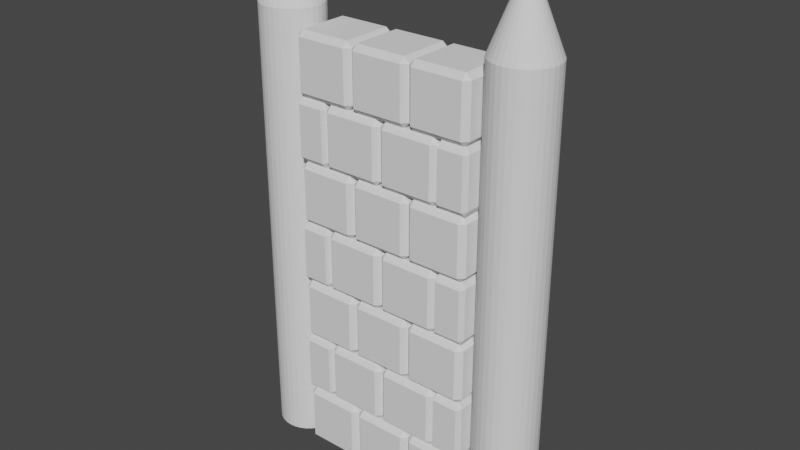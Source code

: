 # Source: StoneWall.blend  (saved by Blender 3.6.11; exported with 4.5.12 LTS)
import bpy
from mathutils import Matrix  # noqa: F401  (used for matrix-valued properties, if any)

bpy.ops.wm.read_factory_settings(use_empty=True)
scene = bpy.context.scene
scene.name = 'Scene'

# ---- collections
col_collection = bpy.data.collections.new('Collection'); scene.collection.children.link(col_collection)

# ---- world
world_world = bpy.data.worlds.new('World'); scene.world = world_world
world_world.use_nodes = True; world_world.node_tree.nodes.clear()
_N = world_world.node_tree.nodes; _L = world_world.node_tree.links
n0 = _N.new('ShaderNodeOutputWorld'); n0.name = 'World Output'; n0.location = (300, 300)
n1 = _N.new('ShaderNodeBackground'); n1.name = 'Background'; n1.location = (10, 300)
n1.inputs[0].default_value = (0.05088, 0.05088, 0.05088, 1.0)
_L.new(n1.outputs[0], n0.inputs[0])
n0.is_active_output = True
world_world.color = (0.05088, 0.05088, 0.05088)
world_world.use_sun_shadow = False
world_world.sun_shadow_jitter_overblur = 0.0

# ---- meshes
me_cylinder_001 = bpy.data.meshes.new('Cylinder.001')
me_cylinder_001.from_pydata([(0.0, 1.0, -1.0), (0.0, 1.0, 13.45), (0.1951, 0.9808, -1.0), (0.1951, 0.9808, 13.45), (0.3827, 0.9239, -1.0), (0.3827, 0.9239, 13.45), (0.5556, 0.8315, -1.0), (0.5556, 0.8315, 13.45), (0.7071, 0.7071, -1.0), (0.7071, 0.7071, 13.45), (0.8315, 0.5556, -1.0), (0.8315, 0.5556, 13.45), (0.9239, 0.3827, -1.0), (0.9239, 0.3827, 13.45), (0.9808, 0.1951, -1.0), (0.9808, 0.1951, 13.45), (1.0, 0.0, -1.0), (1.0, 0.0, 13.45), (0.9808, -0.1951, -1.0), (0.9808, -0.1951, 13.45), (0.9239, -0.3827, -1.0), (0.9239, -0.3827, 13.45), (0.8315, -0.5556, -1.0), (0.8315, -0.5556, 13.45), (0.7071, -0.7071, -1.0), (0.7071, -0.7071, 13.45), (0.5556, -0.8315, -1.0), (0.5556, -0.8315, 13.45), (0.3827, -0.9239, -1.0), (0.3827, -0.9239, 13.45), (0.1951, -0.9808, -1.0), (0.1951, -0.9808, 13.45), (0.0, -1.0, -1.0), (0.0, -1.0, 13.45), (-0.1951, -0.9808, -1.0), (-0.1951, -0.9808, 13.45), (-0.3827, -0.9239, -1.0), (-0.3827, -0.9239, 13.45), (-0.5556, -0.8315, -1.0), (-0.5556, -0.8315, 13.45), (-0.7071, -0.7071, -1.0), (-0.7071, -0.7071, 13.45), (-0.8315, -0.5556, -1.0), (-0.8315, -0.5556, 13.45), (-0.9239, -0.3827, -1.0), (-0.9239, -0.3827, 13.45), (-0.9808, -0.1951, -1.0), (-0.9808, -0.1951, 13.45), (-1.0, 0.0, -1.0), (-1.0, 0.0, 13.45), (-0.9808, 0.1951, -1.0), (-0.9808, 0.1951, 13.45), (-0.9239, 0.3827, -1.0), (-0.9239, 0.3827, 13.45), (-0.8315, 0.5556, -1.0), (-0.8315, 0.5556, 13.45), (-0.7071, 0.7071, -1.0), (-0.7071, 0.7071, 13.45), (-0.5556, 0.8315, -1.0), (-0.5556, 0.8315, 13.45), (-0.3827, 0.9239, -1.0), (-0.3827, 0.9239, 13.45), (-0.1951, 0.9808, -1.0), (-0.1951, 0.9808, 13.45), (0.0001818, 0.0009087, 16.01), (1.063e-06, 0.0009265, 16.01), (0.0003556, 0.000856, 16.01), (0.0005158, 0.0007704, 16.01), (0.0006562, 0.0006552, 16.01), (0.0007714, 0.0005148, 16.01), (0.000857, 0.0003546, 16.01), (0.0009098, 0.0001808, 16.01), (0.0009276, 1.76e-08, 16.01), (0.0009098, -0.0001807, 16.01), (0.000857, -0.0003545, 16.01), (0.0007714, -0.0005147, 16.01), (0.0006562, -0.0006551, 16.01), (0.0005158, -0.0007704, 16.01), (0.0003556, -0.000856, 16.01), (0.0001818, -0.0009087, 16.01), (1.063e-06, -0.0009265, 16.01), (-0.0001797, -0.0009087, 16.01), (-0.0003535, -0.000856, 16.01), (-0.0005137, -0.0007704, 16.01), (-0.0006541, -0.0006551, 16.01), (-0.0007693, -0.0005147, 16.01), (-0.0008549, -0.0003545, 16.01), (-0.0009076, -0.0001807, 16.01), (-0.0009255, 1.76e-08, 16.01), (-0.0009076, 0.0001808, 16.01), (-0.0008549, 0.0003546, 16.01), (-0.0007693, 0.0005148, 16.01), (-0.0006541, 0.0006552, 16.01), (-0.0005137, 0.0007704, 16.01), (-0.0003535, 0.000856, 16.01), (-0.0001797, 0.0009087, 16.01)], [], [(0, 1, 3, 2), (2, 3, 5, 4), (4, 5, 7, 6), (6, 7, 9, 8), (8, 9, 11, 10), (10, 11, 13, 12), (12, 13, 15, 14), (14, 15, 17, 16), (16, 17, 19, 18), (18, 19, 21, 20), (20, 21, 23, 22), (22, 23, 25, 24), (24, 25, 27, 26), (26, 27, 29, 28), (28, 29, 31, 30), (30, 31, 33, 32), (32, 33, 35, 34), (34, 35, 37, 36), (36, 37, 39, 38), (38, 39, 41, 40), (40, 41, 43, 42), (42, 43, 45, 44), (44, 45, 47, 46), (46, 47, 49, 48), (48, 49, 51, 50), (50, 51, 53, 52), (52, 53, 55, 54), (54, 55, 57, 56), (56, 57, 59, 58), (58, 59, 61, 60), (5, 3, 64, 66), (60, 61, 63, 62), (62, 63, 1, 0), (0, 2, 4, 6, 8, 10, 12, 14, 16, 18, 20, 22, 24, 26, 28, 30, 32, 34, 36, 38, 40, 42, 44, 46, 48, 50, 52, 54, 56, 58, 60, 62), (64, 65, 95, 94, 93, 92, 91, 90, 89, 88, 87, 86, 85, 84, 83, 82, 81, 80, 79, 78, 77, 76, 75, 74, 73, 72, 71, 70, 69, 68, 67, 66), (23, 21, 74, 75), (41, 39, 83, 84), (59, 57, 92, 93), (15, 13, 70, 71), (33, 31, 79, 80), (51, 49, 88, 89), (7, 5, 66, 67), (25, 23, 75, 76), (43, 41, 84, 85), (61, 59, 93, 94), (17, 15, 71, 72), (35, 33, 80, 81), (53, 51, 89, 90), (9, 7, 67, 68), (27, 25, 76, 77), (45, 43, 85, 86), (63, 61, 94, 95), (19, 17, 72, 73), (37, 35, 81, 82), (55, 53, 90, 91), (11, 9, 68, 69), (29, 27, 77, 78), (3, 1, 65, 64), (47, 45, 86, 87), (1, 63, 95, 65), (21, 19, 73, 74), (39, 37, 82, 83), (57, 55, 91, 92), (13, 11, 69, 70), (31, 29, 78, 79), (49, 47, 87, 88)])
_uv = me_cylinder_001.uv_layers.new(name='UVMap')
_uv.uv.foreach_set('vector', [1.0, 0.5, 1.0, 1.0, 0.9688, 1.0, 0.9688, 0.5, 0.9688, 0.5, 0.9688, 1.0, 0.9375, 1.0, 0.9375, 0.5, 0.9375, 0.5, 0.9375, 1.0, 0.9062, 1.0, 0.9062, 0.5, 0.9062, 0.5, 0.9062, 1.0, 0.875, 1.0, 0.875, 0.5, 0.875, 0.5, 0.875, 1.0, 0.8438, 1.0, 0.8438, 0.5, 0.8438, 0.5, 0.8438, 1.0, 0.8125, 1.0, 0.8125, 0.5, 0.8125, 0.5, 0.8125, 1.0, 0.7812, 1.0, 0.7812, 0.5, 0.7812, 0.5, 0.7812, 1.0, 0.75, 1.0, 0.75, 0.5, 0.75, 0.5, 0.75, 1.0, 0.7188, 1.0, 0.7188, 0.5, 0.7188, 0.5, 0.7188, 1.0, 0.6875, 1.0, 0.6875, 0.5, 0.6875, 0.5, 0.6875, 1.0, 0.6562, 1.0, 0.6562, 0.5, 0.6562, 0.5, 0.6562, 1.0, 0.625, 1.0, 0.625, 0.5, 0.625, 0.5, 0.625, 1.0, 0.5938, 1.0, 0.5938, 0.5, 0.5938, 0.5, 0.5938, 1.0, 0.5625, 1.0, 0.5625, 0.5, 0.5625, 0.5, 0.5625, 1.0, 0.5312, 1.0, 0.5312, 0.5, 0.5312, 0.5, 0.5312, 1.0, 0.5, 1.0, 0.5, 0.5, 0.5, 0.5, 0.5, 1.0, 0.4688, 1.0, 0.4688, 0.5, 0.4688, 0.5, 0.4688, 1.0, 0.4375, 1.0, 0.4375, 0.5, 0.4375, 0.5, 0.4375, 1.0, 0.4062, 1.0, 0.4062, 0.5, 0.4062, 0.5, 0.4062, 1.0, 0.375, 1.0, 0.375, 0.5, 0.375, 0.5, 0.375, 1.0, 0.3438, 1.0, 0.3438, 0.5, 0.3438, 0.5, 0.3438, 1.0, 0.3125, 1.0, 0.3125, 0.5, 0.3125, 0.5, 0.3125, 1.0, 0.2812, 1.0, 0.2812, 0.5, 0.2812, 0.5, 0.2812, 1.0, 0.25, 1.0, 0.25, 0.5, 0.25, 0.5, 0.25, 1.0, 0.2188, 1.0, 0.2188, 0.5, 0.2188, 0.5, 0.2188, 1.0, 0.1875, 1.0, 0.1875, 0.5, 0.1875, 0.5, 0.1875, 1.0, 0.1562, 1.0, 0.1562, 0.5, 0.1562, 0.5, 0.1562, 1.0, 0.125, 1.0, 0.125, 0.5, 0.125, 0.5, 0.125, 1.0, 0.09375, 1.0, 0.09375, 0.5, 0.09375, 0.5, 0.09375, 1.0, 0.0625, 1.0, 0.0625, 0.5, 0.9375, 1.0, 0.9688, 1.0, 0.9688, 1.0, 0.9375, 1.0, 0.0625, 0.5, 0.0625, 1.0, 0.03125, 1.0, 0.03125, 0.5, 0.03125, 0.5, 0.03125, 1.0, 0.0, 1.0, 0.0, 0.5, 0.75, 0.49, 0.7968, 0.4854, 0.8418, 0.4717, 0.8833, 0.4496, 0.9197, 0.4197, 0.9496, 0.3833, 0.9717, 0.3418, 0.9854, 0.2968, 0.99, 0.25, 0.9854, 0.2032, 0.9717, 0.1582, 0.9496, 0.1167, 0.9197, 0.08029, 0.8833, 0.05045, 0.8418, 0.02827, 0.7968, 0.01461, 0.75, 0.01, 0.7032, 0.01461, 0.6582, 0.02827, 0.6167, 0.05045, 0.5803, 0.08029, 0.5504, 0.1167, 0.5283, 0.1582, 0.5146, 0.2032, 0.51, 0.25, 0.5146, 0.2968, 0.5283, 0.3418, 0.5504, 0.3833, 0.5803, 0.4197, 0.6167, 0.4496, 0.6582, 0.4717, 0.7032, 0.4854, 0.2968, 0.4854, 0.25, 0.49, 0.2032, 0.4854, 0.1582, 0.4717, 0.1167, 0.4496, 0.08029, 0.4197, 0.05045, 0.3833, 0.02827, 0.3418, 0.01461, 0.2968, 0.01, 0.25, 0.01461, 0.2032, 0.02827, 0.1582, 0.05045, 0.1167, 0.08029, 0.08029, 0.1167, 0.05045, 0.1582, 0.02827, 0.2032, 0.01461, 0.25, 0.01, 0.2968, 0.01461, 0.3418, 0.02827, 0.3833, 0.05045, 0.4197, 0.08029, 0.4496, 0.1167, 0.4717, 0.1582, 0.4854, 0.2032, 0.49, 0.25, 0.4854, 0.2968, 0.4717, 0.3418, 0.4496, 0.3833, 0.4197, 0.4197, 0.3833, 0.4496, 0.3418, 0.4717, 0.6562, 1.0, 0.6875, 1.0, 0.6875, 1.0, 0.6562, 1.0, 0.375, 1.0, 0.4062, 1.0, 0.4062, 1.0, 0.375, 1.0, 0.09375, 1.0, 0.125, 1.0, 0.125, 1.0, 0.09375, 1.0, 0.7812, 1.0, 0.8125, 1.0, 0.8125, 1.0, 0.7812, 1.0, 0.5, 1.0, 0.5312, 1.0, 0.5312, 1.0, 0.5, 1.0, 0.2188, 1.0, 0.25, 1.0, 0.25, 1.0, 0.2188, 1.0, 0.9062, 1.0, 0.9375, 1.0, 0.9375, 1.0, 0.9062, 1.0, 0.625, 1.0, 0.6562, 1.0, 0.6562, 1.0, 0.625, 1.0, 0.3438, 1.0, 0.375, 1.0, 0.375, 1.0, 0.3438, 1.0, 0.0625, 1.0, 0.09375, 1.0, 0.09375, 1.0, 0.0625, 1.0, 0.75, 1.0, 0.7812, 1.0, 0.7812, 1.0, 0.75, 1.0, 0.4688, 1.0, 0.5, 1.0, 0.5, 1.0, 0.4688, 1.0, 0.1875, 1.0, 0.2188, 1.0, 0.2188, 1.0, 0.1875, 1.0, 0.875, 1.0, 0.9062, 1.0, 0.9062, 1.0, 0.875, 1.0, 0.5938, 1.0, 0.625, 1.0, 0.625, 1.0, 0.5938, 1.0, 0.3125, 1.0, 0.3438, 1.0, 0.3438, 1.0, 0.3125, 1.0, 0.03125, 1.0, 0.0625, 1.0, 0.0625, 1.0, 0.03125, 1.0, 0.7188, 1.0, 0.75, 1.0, 0.75, 1.0, 0.7188, 1.0, 0.4375, 1.0, 0.4688, 1.0, 0.4688, 1.0, 0.4375, 1.0, 0.1562, 1.0, 0.1875, 1.0, 0.1875, 1.0, 0.1562, 1.0, 0.8438, 1.0, 0.875, 1.0, 0.875, 1.0, 0.8438, 1.0, 0.5625, 1.0, 0.5938, 1.0, 0.5938, 1.0, 0.5625, 1.0, 0.9688, 1.0, 1.0, 1.0, 1.0, 1.0, 0.9688, 1.0, 0.2812, 1.0, 0.3125, 1.0, 0.3125, 1.0, 0.2812, 1.0, 0.0, 1.0, 0.03125, 1.0, 0.03125, 1.0, 0.0, 1.0, 0.6875, 1.0, 0.7188, 1.0, 0.7188, 1.0, 0.6875, 1.0, 0.4062, 1.0, 0.4375, 1.0, 0.4375, 1.0, 0.4062, 1.0, 0.125, 1.0, 0.1562, 1.0, 0.1562, 1.0, 0.125, 1.0, 0.8125, 1.0, 0.8438, 1.0, 0.8438, 1.0, 0.8125, 1.0, 0.5312, 1.0, 0.5625, 1.0, 0.5625, 1.0, 0.5312, 1.0, 0.25, 1.0, 0.2812, 1.0, 0.2812, 1.0, 0.25, 1.0])
me_cylinder_001.update()
me_cylinder = bpy.data.meshes.new('Cylinder')
me_cylinder.from_pydata([(0.0, 1.0, -1.0), (0.0, 1.0, 13.45), (0.1951, 0.9808, -1.0), (0.1951, 0.9808, 13.45), (0.3827, 0.9239, -1.0), (0.3827, 0.9239, 13.45), (0.5556, 0.8315, -1.0), (0.5556, 0.8315, 13.45), (0.7071, 0.7071, -1.0), (0.7071, 0.7071, 13.45), (0.8315, 0.5556, -1.0), (0.8315, 0.5556, 13.45), (0.9239, 0.3827, -1.0), (0.9239, 0.3827, 13.45), (0.9808, 0.1951, -1.0), (0.9808, 0.1951, 13.45), (1.0, 0.0, -1.0), (1.0, 0.0, 13.45), (0.9808, -0.1951, -1.0), (0.9808, -0.1951, 13.45), (0.9239, -0.3827, -1.0), (0.9239, -0.3827, 13.45), (0.8315, -0.5556, -1.0), (0.8315, -0.5556, 13.45), (0.7071, -0.7071, -1.0), (0.7071, -0.7071, 13.45), (0.5556, -0.8315, -1.0), (0.5556, -0.8315, 13.45), (0.3827, -0.9239, -1.0), (0.3827, -0.9239, 13.45), (0.1951, -0.9808, -1.0), (0.1951, -0.9808, 13.45), (0.0, -1.0, -1.0), (0.0, -1.0, 13.45), (-0.1951, -0.9808, -1.0), (-0.1951, -0.9808, 13.45), (-0.3827, -0.9239, -1.0), (-0.3827, -0.9239, 13.45), (-0.5556, -0.8315, -1.0), (-0.5556, -0.8315, 13.45), (-0.7071, -0.7071, -1.0), (-0.7071, -0.7071, 13.45), (-0.8315, -0.5556, -1.0), (-0.8315, -0.5556, 13.45), (-0.9239, -0.3827, -1.0), (-0.9239, -0.3827, 13.45), (-0.9808, -0.1951, -1.0), (-0.9808, -0.1951, 13.45), (-1.0, 0.0, -1.0), (-1.0, 0.0, 13.45), (-0.9808, 0.1951, -1.0), (-0.9808, 0.1951, 13.45), (-0.9239, 0.3827, -1.0), (-0.9239, 0.3827, 13.45), (-0.8315, 0.5556, -1.0), (-0.8315, 0.5556, 13.45), (-0.7071, 0.7071, -1.0), (-0.7071, 0.7071, 13.45), (-0.5556, 0.8315, -1.0), (-0.5556, 0.8315, 13.45), (-0.3827, 0.9239, -1.0), (-0.3827, 0.9239, 13.45), (-0.1951, 0.9808, -1.0), (-0.1951, 0.9808, 13.45), (0.0001818, 0.0009087, 16.01), (1.063e-06, 0.0009265, 16.01), (0.0003556, 0.000856, 16.01), (0.0005158, 0.0007704, 16.01), (0.0006562, 0.0006552, 16.01), (0.0007714, 0.0005148, 16.01), (0.000857, 0.0003546, 16.01), (0.0009098, 0.0001808, 16.01), (0.0009276, 1.76e-08, 16.01), (0.0009098, -0.0001807, 16.01), (0.000857, -0.0003545, 16.01), (0.0007714, -0.0005147, 16.01), (0.0006562, -0.0006551, 16.01), (0.0005158, -0.0007704, 16.01), (0.0003556, -0.000856, 16.01), (0.0001818, -0.0009087, 16.01), (1.063e-06, -0.0009265, 16.01), (-0.0001797, -0.0009087, 16.01), (-0.0003535, -0.000856, 16.01), (-0.0005137, -0.0007704, 16.01), (-0.0006541, -0.0006551, 16.01), (-0.0007693, -0.0005147, 16.01), (-0.0008549, -0.0003545, 16.01), (-0.0009076, -0.0001807, 16.01), (-0.0009255, 1.76e-08, 16.01), (-0.0009076, 0.0001808, 16.01), (-0.0008549, 0.0003546, 16.01), (-0.0007693, 0.0005148, 16.01), (-0.0006541, 0.0006552, 16.01), (-0.0005137, 0.0007704, 16.01), (-0.0003535, 0.000856, 16.01), (-0.0001797, 0.0009087, 16.01)], [], [(0, 1, 3, 2), (2, 3, 5, 4), (4, 5, 7, 6), (6, 7, 9, 8), (8, 9, 11, 10), (10, 11, 13, 12), (12, 13, 15, 14), (14, 15, 17, 16), (16, 17, 19, 18), (18, 19, 21, 20), (20, 21, 23, 22), (22, 23, 25, 24), (24, 25, 27, 26), (26, 27, 29, 28), (28, 29, 31, 30), (30, 31, 33, 32), (32, 33, 35, 34), (34, 35, 37, 36), (36, 37, 39, 38), (38, 39, 41, 40), (40, 41, 43, 42), (42, 43, 45, 44), (44, 45, 47, 46), (46, 47, 49, 48), (48, 49, 51, 50), (50, 51, 53, 52), (52, 53, 55, 54), (54, 55, 57, 56), (56, 57, 59, 58), (58, 59, 61, 60), (5, 3, 64, 66), (60, 61, 63, 62), (62, 63, 1, 0), (0, 2, 4, 6, 8, 10, 12, 14, 16, 18, 20, 22, 24, 26, 28, 30, 32, 34, 36, 38, 40, 42, 44, 46, 48, 50, 52, 54, 56, 58, 60, 62), (64, 65, 95, 94, 93, 92, 91, 90, 89, 88, 87, 86, 85, 84, 83, 82, 81, 80, 79, 78, 77, 76, 75, 74, 73, 72, 71, 70, 69, 68, 67, 66), (23, 21, 74, 75), (41, 39, 83, 84), (59, 57, 92, 93), (15, 13, 70, 71), (33, 31, 79, 80), (51, 49, 88, 89), (7, 5, 66, 67), (25, 23, 75, 76), (43, 41, 84, 85), (61, 59, 93, 94), (17, 15, 71, 72), (35, 33, 80, 81), (53, 51, 89, 90), (9, 7, 67, 68), (27, 25, 76, 77), (45, 43, 85, 86), (63, 61, 94, 95), (19, 17, 72, 73), (37, 35, 81, 82), (55, 53, 90, 91), (11, 9, 68, 69), (29, 27, 77, 78), (3, 1, 65, 64), (47, 45, 86, 87), (1, 63, 95, 65), (21, 19, 73, 74), (39, 37, 82, 83), (57, 55, 91, 92), (13, 11, 69, 70), (31, 29, 78, 79), (49, 47, 87, 88)])
_uv = me_cylinder.uv_layers.new(name='UVMap')
_uv.uv.foreach_set('vector', [1.0, 0.5, 1.0, 1.0, 0.9688, 1.0, 0.9688, 0.5, 0.9688, 0.5, 0.9688, 1.0, 0.9375, 1.0, 0.9375, 0.5, 0.9375, 0.5, 0.9375, 1.0, 0.9062, 1.0, 0.9062, 0.5, 0.9062, 0.5, 0.9062, 1.0, 0.875, 1.0, 0.875, 0.5, 0.875, 0.5, 0.875, 1.0, 0.8438, 1.0, 0.8438, 0.5, 0.8438, 0.5, 0.8438, 1.0, 0.8125, 1.0, 0.8125, 0.5, 0.8125, 0.5, 0.8125, 1.0, 0.7812, 1.0, 0.7812, 0.5, 0.7812, 0.5, 0.7812, 1.0, 0.75, 1.0, 0.75, 0.5, 0.75, 0.5, 0.75, 1.0, 0.7188, 1.0, 0.7188, 0.5, 0.7188, 0.5, 0.7188, 1.0, 0.6875, 1.0, 0.6875, 0.5, 0.6875, 0.5, 0.6875, 1.0, 0.6562, 1.0, 0.6562, 0.5, 0.6562, 0.5, 0.6562, 1.0, 0.625, 1.0, 0.625, 0.5, 0.625, 0.5, 0.625, 1.0, 0.5938, 1.0, 0.5938, 0.5, 0.5938, 0.5, 0.5938, 1.0, 0.5625, 1.0, 0.5625, 0.5, 0.5625, 0.5, 0.5625, 1.0, 0.5312, 1.0, 0.5312, 0.5, 0.5312, 0.5, 0.5312, 1.0, 0.5, 1.0, 0.5, 0.5, 0.5, 0.5, 0.5, 1.0, 0.4688, 1.0, 0.4688, 0.5, 0.4688, 0.5, 0.4688, 1.0, 0.4375, 1.0, 0.4375, 0.5, 0.4375, 0.5, 0.4375, 1.0, 0.4062, 1.0, 0.4062, 0.5, 0.4062, 0.5, 0.4062, 1.0, 0.375, 1.0, 0.375, 0.5, 0.375, 0.5, 0.375, 1.0, 0.3438, 1.0, 0.3438, 0.5, 0.3438, 0.5, 0.3438, 1.0, 0.3125, 1.0, 0.3125, 0.5, 0.3125, 0.5, 0.3125, 1.0, 0.2812, 1.0, 0.2812, 0.5, 0.2812, 0.5, 0.2812, 1.0, 0.25, 1.0, 0.25, 0.5, 0.25, 0.5, 0.25, 1.0, 0.2188, 1.0, 0.2188, 0.5, 0.2188, 0.5, 0.2188, 1.0, 0.1875, 1.0, 0.1875, 0.5, 0.1875, 0.5, 0.1875, 1.0, 0.1562, 1.0, 0.1562, 0.5, 0.1562, 0.5, 0.1562, 1.0, 0.125, 1.0, 0.125, 0.5, 0.125, 0.5, 0.125, 1.0, 0.09375, 1.0, 0.09375, 0.5, 0.09375, 0.5, 0.09375, 1.0, 0.0625, 1.0, 0.0625, 0.5, 0.9375, 1.0, 0.9688, 1.0, 0.9688, 1.0, 0.9375, 1.0, 0.0625, 0.5, 0.0625, 1.0, 0.03125, 1.0, 0.03125, 0.5, 0.03125, 0.5, 0.03125, 1.0, 0.0, 1.0, 0.0, 0.5, 0.75, 0.49, 0.7968, 0.4854, 0.8418, 0.4717, 0.8833, 0.4496, 0.9197, 0.4197, 0.9496, 0.3833, 0.9717, 0.3418, 0.9854, 0.2968, 0.99, 0.25, 0.9854, 0.2032, 0.9717, 0.1582, 0.9496, 0.1167, 0.9197, 0.08029, 0.8833, 0.05045, 0.8418, 0.02827, 0.7968, 0.01461, 0.75, 0.01, 0.7032, 0.01461, 0.6582, 0.02827, 0.6167, 0.05045, 0.5803, 0.08029, 0.5504, 0.1167, 0.5283, 0.1582, 0.5146, 0.2032, 0.51, 0.25, 0.5146, 0.2968, 0.5283, 0.3418, 0.5504, 0.3833, 0.5803, 0.4197, 0.6167, 0.4496, 0.6582, 0.4717, 0.7032, 0.4854, 0.2968, 0.4854, 0.25, 0.49, 0.2032, 0.4854, 0.1582, 0.4717, 0.1167, 0.4496, 0.08029, 0.4197, 0.05045, 0.3833, 0.02827, 0.3418, 0.01461, 0.2968, 0.01, 0.25, 0.01461, 0.2032, 0.02827, 0.1582, 0.05045, 0.1167, 0.08029, 0.08029, 0.1167, 0.05045, 0.1582, 0.02827, 0.2032, 0.01461, 0.25, 0.01, 0.2968, 0.01461, 0.3418, 0.02827, 0.3833, 0.05045, 0.4197, 0.08029, 0.4496, 0.1167, 0.4717, 0.1582, 0.4854, 0.2032, 0.49, 0.25, 0.4854, 0.2968, 0.4717, 0.3418, 0.4496, 0.3833, 0.4197, 0.4197, 0.3833, 0.4496, 0.3418, 0.4717, 0.6562, 1.0, 0.6875, 1.0, 0.6875, 1.0, 0.6562, 1.0, 0.375, 1.0, 0.4062, 1.0, 0.4062, 1.0, 0.375, 1.0, 0.09375, 1.0, 0.125, 1.0, 0.125, 1.0, 0.09375, 1.0, 0.7812, 1.0, 0.8125, 1.0, 0.8125, 1.0, 0.7812, 1.0, 0.5, 1.0, 0.5312, 1.0, 0.5312, 1.0, 0.5, 1.0, 0.2188, 1.0, 0.25, 1.0, 0.25, 1.0, 0.2188, 1.0, 0.9062, 1.0, 0.9375, 1.0, 0.9375, 1.0, 0.9062, 1.0, 0.625, 1.0, 0.6562, 1.0, 0.6562, 1.0, 0.625, 1.0, 0.3438, 1.0, 0.375, 1.0, 0.375, 1.0, 0.3438, 1.0, 0.0625, 1.0, 0.09375, 1.0, 0.09375, 1.0, 0.0625, 1.0, 0.75, 1.0, 0.7812, 1.0, 0.7812, 1.0, 0.75, 1.0, 0.4688, 1.0, 0.5, 1.0, 0.5, 1.0, 0.4688, 1.0, 0.1875, 1.0, 0.2188, 1.0, 0.2188, 1.0, 0.1875, 1.0, 0.875, 1.0, 0.9062, 1.0, 0.9062, 1.0, 0.875, 1.0, 0.5938, 1.0, 0.625, 1.0, 0.625, 1.0, 0.5938, 1.0, 0.3125, 1.0, 0.3438, 1.0, 0.3438, 1.0, 0.3125, 1.0, 0.03125, 1.0, 0.0625, 1.0, 0.0625, 1.0, 0.03125, 1.0, 0.7188, 1.0, 0.75, 1.0, 0.75, 1.0, 0.7188, 1.0, 0.4375, 1.0, 0.4688, 1.0, 0.4688, 1.0, 0.4375, 1.0, 0.1562, 1.0, 0.1875, 1.0, 0.1875, 1.0, 0.1562, 1.0, 0.8438, 1.0, 0.875, 1.0, 0.875, 1.0, 0.8438, 1.0, 0.5625, 1.0, 0.5938, 1.0, 0.5938, 1.0, 0.5625, 1.0, 0.9688, 1.0, 1.0, 1.0, 1.0, 1.0, 0.9688, 1.0, 0.2812, 1.0, 0.3125, 1.0, 0.3125, 1.0, 0.2812, 1.0, 0.0, 1.0, 0.03125, 1.0, 0.03125, 1.0, 0.0, 1.0, 0.6875, 1.0, 0.7188, 1.0, 0.7188, 1.0, 0.6875, 1.0, 0.4062, 1.0, 0.4375, 1.0, 0.4375, 1.0, 0.4062, 1.0, 0.125, 1.0, 0.1562, 1.0, 0.1562, 1.0, 0.125, 1.0, 0.8125, 1.0, 0.8438, 1.0, 0.8438, 1.0, 0.8125, 1.0, 0.5312, 1.0, 0.5625, 1.0, 0.5625, 1.0, 0.5312, 1.0, 0.25, 1.0, 0.2812, 1.0, 0.2812, 1.0, 0.25, 1.0])
me_cylinder.update()
me_cube_001 = bpy.data.meshes.new('Cube.001')
me_cube_001.from_pydata([(-1.0, -1.0, -1.0), (-1.0, -1.0, 1.0), (-1.0, 1.0, -1.0), (-1.0, 1.0, 1.0), (1.0, -1.0, -1.0), (1.0, -1.0, 1.0), (1.0, 1.0, -1.0), (1.0, 1.0, 1.0)], [], [(0, 1, 3, 2), (2, 3, 7, 6), (6, 7, 5, 4), (4, 5, 1, 0), (2, 6, 4, 0), (7, 3, 1, 5)])
_uv = me_cube_001.uv_layers.new(name='UVMap')
_uv.uv.foreach_set('vector', [0.375, 0.0, 0.625, 0.0, 0.625, 0.25, 0.375, 0.25, 0.375, 0.25, 0.625, 0.25, 0.625, 0.5, 0.375, 0.5, 0.375, 0.5, 0.625, 0.5, 0.625, 0.75, 0.375, 0.75, 0.375, 0.75, 0.625, 0.75, 0.625, 1.0, 0.375, 1.0, 0.125, 0.5, 0.375, 0.5, 0.375, 0.75, 0.125, 0.75, 0.625, 0.5, 0.875, 0.5, 0.875, 0.75, 0.625, 0.75])
me_cube_001.update()
me_cube_002 = bpy.data.meshes.new('Cube.002')
me_cube_002.from_pydata([(-1.0, -1.0, -1.0), (-1.0, -1.0, 1.0), (-1.0, 1.0, -1.0), (-1.0, 1.0, 1.0), (1.0, -1.0, -1.0), (1.0, -1.0, 1.0), (1.0, 1.0, -1.0), (1.0, 1.0, 1.0)], [], [(0, 1, 3, 2), (2, 3, 7, 6), (6, 7, 5, 4), (4, 5, 1, 0), (2, 6, 4, 0), (7, 3, 1, 5)])
_uv = me_cube_002.uv_layers.new(name='UVMap')
_uv.uv.foreach_set('vector', [0.375, 0.0, 0.625, 0.0, 0.625, 0.25, 0.375, 0.25, 0.375, 0.25, 0.625, 0.25, 0.625, 0.5, 0.375, 0.5, 0.375, 0.5, 0.625, 0.5, 0.625, 0.75, 0.375, 0.75, 0.375, 0.75, 0.625, 0.75, 0.625, 1.0, 0.375, 1.0, 0.125, 0.5, 0.375, 0.5, 0.375, 0.75, 0.125, 0.75, 0.625, 0.5, 0.875, 0.5, 0.875, 0.75, 0.625, 0.75])
me_cube_002.update()
me_cube_003 = bpy.data.meshes.new('Cube.003')
me_cube_003.from_pydata([(-1.0, -1.0, -1.0), (-1.0, -1.0, 1.0), (-1.0, 1.0, -1.0), (-1.0, 1.0, 1.0), (1.0, -1.0, -1.0), (1.0, -1.0, 1.0), (1.0, 1.0, -1.0), (1.0, 1.0, 1.0)], [], [(0, 1, 3, 2), (2, 3, 7, 6), (6, 7, 5, 4), (4, 5, 1, 0), (2, 6, 4, 0), (7, 3, 1, 5)])
_uv = me_cube_003.uv_layers.new(name='UVMap')
_uv.uv.foreach_set('vector', [0.375, 0.0, 0.625, 0.0, 0.625, 0.25, 0.375, 0.25, 0.375, 0.25, 0.625, 0.25, 0.625, 0.5, 0.375, 0.5, 0.375, 0.5, 0.625, 0.5, 0.625, 0.75, 0.375, 0.75, 0.375, 0.75, 0.625, 0.75, 0.625, 1.0, 0.375, 1.0, 0.125, 0.5, 0.375, 0.5, 0.375, 0.75, 0.125, 0.75, 0.625, 0.5, 0.875, 0.5, 0.875, 0.75, 0.625, 0.75])
me_cube_003.update()
me_cube_004 = bpy.data.meshes.new('Cube.004')
me_cube_004.from_pydata([(-1.0, -1.0, -1.0), (-1.0, -1.0, 1.0), (-1.0, 1.0, -1.0), (-1.0, 1.0, 1.0), (1.0, -1.0, -1.0), (1.0, -1.0, 1.0), (1.0, 1.0, -1.0), (1.0, 1.0, 1.0)], [], [(0, 1, 3, 2), (2, 3, 7, 6), (6, 7, 5, 4), (4, 5, 1, 0), (2, 6, 4, 0), (7, 3, 1, 5)])
_uv = me_cube_004.uv_layers.new(name='UVMap')
_uv.uv.foreach_set('vector', [0.375, 0.0, 0.625, 0.0, 0.625, 0.25, 0.375, 0.25, 0.375, 0.25, 0.625, 0.25, 0.625, 0.5, 0.375, 0.5, 0.375, 0.5, 0.625, 0.5, 0.625, 0.75, 0.375, 0.75, 0.375, 0.75, 0.625, 0.75, 0.625, 1.0, 0.375, 1.0, 0.125, 0.5, 0.375, 0.5, 0.375, 0.75, 0.125, 0.75, 0.625, 0.5, 0.875, 0.5, 0.875, 0.75, 0.625, 0.75])
me_cube_004.update()
me_cube_005 = bpy.data.meshes.new('Cube.005')
me_cube_005.from_pydata([(-1.0, -1.0, -1.0), (-1.0, -1.0, 1.0), (-1.0, 1.0, -1.0), (-1.0, 1.0, 1.0), (1.0, -1.0, -1.0), (1.0, -1.0, 1.0), (1.0, 1.0, -1.0), (1.0, 1.0, 1.0)], [], [(0, 1, 3, 2), (2, 3, 7, 6), (6, 7, 5, 4), (4, 5, 1, 0), (2, 6, 4, 0), (7, 3, 1, 5)])
_uv = me_cube_005.uv_layers.new(name='UVMap')
_uv.uv.foreach_set('vector', [0.375, 0.0, 0.625, 0.0, 0.625, 0.25, 0.375, 0.25, 0.375, 0.25, 0.625, 0.25, 0.625, 0.5, 0.375, 0.5, 0.375, 0.5, 0.625, 0.5, 0.625, 0.75, 0.375, 0.75, 0.375, 0.75, 0.625, 0.75, 0.625, 1.0, 0.375, 1.0, 0.125, 0.5, 0.375, 0.5, 0.375, 0.75, 0.125, 0.75, 0.625, 0.5, 0.875, 0.5, 0.875, 0.75, 0.625, 0.75])
me_cube_005.update()
me_cube_006 = bpy.data.meshes.new('Cube.006')
me_cube_006.from_pydata([(-1.0, -1.0, -1.0), (-1.0, -1.0, 1.0), (-1.0, 1.0, -1.0), (-1.0, 1.0, 1.0), (1.0, -1.0, -1.0), (1.0, -1.0, 1.0), (1.0, 1.0, -1.0), (1.0, 1.0, 1.0)], [], [(0, 1, 3, 2), (2, 3, 7, 6), (6, 7, 5, 4), (4, 5, 1, 0), (2, 6, 4, 0), (7, 3, 1, 5)])
_uv = me_cube_006.uv_layers.new(name='UVMap')
_uv.uv.foreach_set('vector', [0.375, 0.0, 0.625, 0.0, 0.625, 0.25, 0.375, 0.25, 0.375, 0.25, 0.625, 0.25, 0.625, 0.5, 0.375, 0.5, 0.375, 0.5, 0.625, 0.5, 0.625, 0.75, 0.375, 0.75, 0.375, 0.75, 0.625, 0.75, 0.625, 1.0, 0.375, 1.0, 0.125, 0.5, 0.375, 0.5, 0.375, 0.75, 0.125, 0.75, 0.625, 0.5, 0.875, 0.5, 0.875, 0.75, 0.625, 0.75])
me_cube_006.update()
me_cube_007 = bpy.data.meshes.new('Cube.007')
me_cube_007.from_pydata([(-1.0, -1.0, -1.0), (-1.0, -1.0, 1.0), (-1.0, 1.0, -1.0), (-1.0, 1.0, 1.0), (1.0, -1.0, -1.0), (1.0, -1.0, 1.0), (1.0, 1.0, -1.0), (1.0, 1.0, 1.0)], [], [(0, 1, 3, 2), (2, 3, 7, 6), (6, 7, 5, 4), (4, 5, 1, 0), (2, 6, 4, 0), (7, 3, 1, 5)])
_uv = me_cube_007.uv_layers.new(name='UVMap')
_uv.uv.foreach_set('vector', [0.375, 0.0, 0.625, 0.0, 0.625, 0.25, 0.375, 0.25, 0.375, 0.25, 0.625, 0.25, 0.625, 0.5, 0.375, 0.5, 0.375, 0.5, 0.625, 0.5, 0.625, 0.75, 0.375, 0.75, 0.375, 0.75, 0.625, 0.75, 0.625, 1.0, 0.375, 1.0, 0.125, 0.5, 0.375, 0.5, 0.375, 0.75, 0.125, 0.75, 0.625, 0.5, 0.875, 0.5, 0.875, 0.75, 0.625, 0.75])
me_cube_007.update()
me_cube_008 = bpy.data.meshes.new('Cube.008')
me_cube_008.from_pydata([(-1.0, -1.0, -1.0), (-1.0, -1.0, 1.0), (-1.0, 1.0, -1.0), (-1.0, 1.0, 1.0), (1.0, -1.0, -1.0), (1.0, -1.0, 1.0), (1.0, 1.0, -1.0), (1.0, 1.0, 1.0)], [], [(0, 1, 3, 2), (2, 3, 7, 6), (6, 7, 5, 4), (4, 5, 1, 0), (2, 6, 4, 0), (7, 3, 1, 5)])
_uv = me_cube_008.uv_layers.new(name='UVMap')
_uv.uv.foreach_set('vector', [0.375, 0.0, 0.625, 0.0, 0.625, 0.25, 0.375, 0.25, 0.375, 0.25, 0.625, 0.25, 0.625, 0.5, 0.375, 0.5, 0.375, 0.5, 0.625, 0.5, 0.625, 0.75, 0.375, 0.75, 0.375, 0.75, 0.625, 0.75, 0.625, 1.0, 0.375, 1.0, 0.125, 0.5, 0.375, 0.5, 0.375, 0.75, 0.125, 0.75, 0.625, 0.5, 0.875, 0.5, 0.875, 0.75, 0.625, 0.75])
me_cube_008.update()
me_cube_009 = bpy.data.meshes.new('Cube.009')
me_cube_009.from_pydata([(-1.0, -1.0, -1.0), (-1.0, -1.0, 1.0), (-1.0, 1.0, -1.0), (-1.0, 1.0, 1.0), (1.0, -1.0, -1.0), (1.0, -1.0, 1.0), (1.0, 1.0, -1.0), (1.0, 1.0, 1.0)], [], [(0, 1, 3, 2), (2, 3, 7, 6), (6, 7, 5, 4), (4, 5, 1, 0), (2, 6, 4, 0), (7, 3, 1, 5)])
_uv = me_cube_009.uv_layers.new(name='UVMap')
_uv.uv.foreach_set('vector', [0.375, 0.0, 0.625, 0.0, 0.625, 0.25, 0.375, 0.25, 0.375, 0.25, 0.625, 0.25, 0.625, 0.5, 0.375, 0.5, 0.375, 0.5, 0.625, 0.5, 0.625, 0.75, 0.375, 0.75, 0.375, 0.75, 0.625, 0.75, 0.625, 1.0, 0.375, 1.0, 0.125, 0.5, 0.375, 0.5, 0.375, 0.75, 0.125, 0.75, 0.625, 0.5, 0.875, 0.5, 0.875, 0.75, 0.625, 0.75])
me_cube_009.update()
me_cube_010 = bpy.data.meshes.new('Cube.010')
me_cube_010.from_pydata([(-1.0, -1.0, -1.0), (-1.0, -1.0, 1.0), (-1.0, 1.0, -1.0), (-1.0, 1.0, 1.0), (1.0, -1.0, -1.0), (1.0, -1.0, 1.0), (1.0, 1.0, -1.0), (1.0, 1.0, 1.0)], [], [(0, 1, 3, 2), (2, 3, 7, 6), (6, 7, 5, 4), (4, 5, 1, 0), (2, 6, 4, 0), (7, 3, 1, 5)])
_uv = me_cube_010.uv_layers.new(name='UVMap')
_uv.uv.foreach_set('vector', [0.375, 0.0, 0.625, 0.0, 0.625, 0.25, 0.375, 0.25, 0.375, 0.25, 0.625, 0.25, 0.625, 0.5, 0.375, 0.5, 0.375, 0.5, 0.625, 0.5, 0.625, 0.75, 0.375, 0.75, 0.375, 0.75, 0.625, 0.75, 0.625, 1.0, 0.375, 1.0, 0.125, 0.5, 0.375, 0.5, 0.375, 0.75, 0.125, 0.75, 0.625, 0.5, 0.875, 0.5, 0.875, 0.75, 0.625, 0.75])
me_cube_010.update()
me_cube_011 = bpy.data.meshes.new('Cube.011')
me_cube_011.from_pydata([(-1.0, -1.0, -1.0), (-1.0, -1.0, 1.0), (-1.0, 1.0, -1.0), (-1.0, 1.0, 1.0), (1.0, -1.0, -1.0), (1.0, -1.0, 1.0), (1.0, 1.0, -1.0), (1.0, 1.0, 1.0)], [], [(0, 1, 3, 2), (2, 3, 7, 6), (6, 7, 5, 4), (4, 5, 1, 0), (2, 6, 4, 0), (7, 3, 1, 5)])
_uv = me_cube_011.uv_layers.new(name='UVMap')
_uv.uv.foreach_set('vector', [0.375, 0.0, 0.625, 0.0, 0.625, 0.25, 0.375, 0.25, 0.375, 0.25, 0.625, 0.25, 0.625, 0.5, 0.375, 0.5, 0.375, 0.5, 0.625, 0.5, 0.625, 0.75, 0.375, 0.75, 0.375, 0.75, 0.625, 0.75, 0.625, 1.0, 0.375, 1.0, 0.125, 0.5, 0.375, 0.5, 0.375, 0.75, 0.125, 0.75, 0.625, 0.5, 0.875, 0.5, 0.875, 0.75, 0.625, 0.75])
me_cube_011.update()
me_cube_012 = bpy.data.meshes.new('Cube.012')
me_cube_012.from_pydata([(-1.0, -1.0, -1.0), (-1.0, -1.0, 1.0), (-1.0, 1.0, -1.0), (-1.0, 1.0, 1.0), (1.0, -1.0, -1.0), (1.0, -1.0, 1.0), (1.0, 1.0, -1.0), (1.0, 1.0, 1.0)], [], [(0, 1, 3, 2), (2, 3, 7, 6), (6, 7, 5, 4), (4, 5, 1, 0), (2, 6, 4, 0), (7, 3, 1, 5)])
_uv = me_cube_012.uv_layers.new(name='UVMap')
_uv.uv.foreach_set('vector', [0.375, 0.0, 0.625, 0.0, 0.625, 0.25, 0.375, 0.25, 0.375, 0.25, 0.625, 0.25, 0.625, 0.5, 0.375, 0.5, 0.375, 0.5, 0.625, 0.5, 0.625, 0.75, 0.375, 0.75, 0.375, 0.75, 0.625, 0.75, 0.625, 1.0, 0.375, 1.0, 0.125, 0.5, 0.375, 0.5, 0.375, 0.75, 0.125, 0.75, 0.625, 0.5, 0.875, 0.5, 0.875, 0.75, 0.625, 0.75])
me_cube_012.update()
me_cube_013 = bpy.data.meshes.new('Cube.013')
me_cube_013.from_pydata([(-1.0, -1.0, -1.0), (-1.0, -1.0, 1.0), (-1.0, 1.0, -1.0), (-1.0, 1.0, 1.0), (1.0, -1.0, -1.0), (1.0, -1.0, 1.0), (1.0, 1.0, -1.0), (1.0, 1.0, 1.0)], [], [(0, 1, 3, 2), (2, 3, 7, 6), (6, 7, 5, 4), (4, 5, 1, 0), (2, 6, 4, 0), (7, 3, 1, 5)])
_uv = me_cube_013.uv_layers.new(name='UVMap')
_uv.uv.foreach_set('vector', [0.375, 0.0, 0.625, 0.0, 0.625, 0.25, 0.375, 0.25, 0.375, 0.25, 0.625, 0.25, 0.625, 0.5, 0.375, 0.5, 0.375, 0.5, 0.625, 0.5, 0.625, 0.75, 0.375, 0.75, 0.375, 0.75, 0.625, 0.75, 0.625, 1.0, 0.375, 1.0, 0.125, 0.5, 0.375, 0.5, 0.375, 0.75, 0.125, 0.75, 0.625, 0.5, 0.875, 0.5, 0.875, 0.75, 0.625, 0.75])
me_cube_013.update()
me_cube_014 = bpy.data.meshes.new('Cube.014')
me_cube_014.from_pydata([(-1.0, -1.0, -1.0), (-1.0, -1.0, 1.0), (-1.0, 1.0, -1.0), (-1.0, 1.0, 1.0), (1.0, -1.0, -1.0), (1.0, -1.0, 1.0), (1.0, 1.0, -1.0), (1.0, 1.0, 1.0)], [], [(0, 1, 3, 2), (2, 3, 7, 6), (6, 7, 5, 4), (4, 5, 1, 0), (2, 6, 4, 0), (7, 3, 1, 5)])
_uv = me_cube_014.uv_layers.new(name='UVMap')
_uv.uv.foreach_set('vector', [0.375, 0.0, 0.625, 0.0, 0.625, 0.25, 0.375, 0.25, 0.375, 0.25, 0.625, 0.25, 0.625, 0.5, 0.375, 0.5, 0.375, 0.5, 0.625, 0.5, 0.625, 0.75, 0.375, 0.75, 0.375, 0.75, 0.625, 0.75, 0.625, 1.0, 0.375, 1.0, 0.125, 0.5, 0.375, 0.5, 0.375, 0.75, 0.125, 0.75, 0.625, 0.5, 0.875, 0.5, 0.875, 0.75, 0.625, 0.75])
me_cube_014.update()
me_cube_015 = bpy.data.meshes.new('Cube.015')
me_cube_015.from_pydata([(-1.0, -1.0, -1.0), (-1.0, -1.0, 1.0), (-1.0, 1.0, -1.0), (-1.0, 1.0, 1.0), (1.0, -1.0, -1.0), (1.0, -1.0, 1.0), (1.0, 1.0, -1.0), (1.0, 1.0, 1.0)], [], [(0, 1, 3, 2), (2, 3, 7, 6), (6, 7, 5, 4), (4, 5, 1, 0), (2, 6, 4, 0), (7, 3, 1, 5)])
_uv = me_cube_015.uv_layers.new(name='UVMap')
_uv.uv.foreach_set('vector', [0.375, 0.0, 0.625, 0.0, 0.625, 0.25, 0.375, 0.25, 0.375, 0.25, 0.625, 0.25, 0.625, 0.5, 0.375, 0.5, 0.375, 0.5, 0.625, 0.5, 0.625, 0.75, 0.375, 0.75, 0.375, 0.75, 0.625, 0.75, 0.625, 1.0, 0.375, 1.0, 0.125, 0.5, 0.375, 0.5, 0.375, 0.75, 0.125, 0.75, 0.625, 0.5, 0.875, 0.5, 0.875, 0.75, 0.625, 0.75])
me_cube_015.update()
me_cube_016 = bpy.data.meshes.new('Cube.016')
me_cube_016.from_pydata([(-1.0, -1.0, -1.0), (-1.0, -1.0, 1.0), (-1.0, 1.0, -1.0), (-1.0, 1.0, 1.0), (1.0, -1.0, -1.0), (1.0, -1.0, 1.0), (1.0, 1.0, -1.0), (1.0, 1.0, 1.0)], [], [(0, 1, 3, 2), (2, 3, 7, 6), (6, 7, 5, 4), (4, 5, 1, 0), (2, 6, 4, 0), (7, 3, 1, 5)])
_uv = me_cube_016.uv_layers.new(name='UVMap')
_uv.uv.foreach_set('vector', [0.375, 0.0, 0.625, 0.0, 0.625, 0.25, 0.375, 0.25, 0.375, 0.25, 0.625, 0.25, 0.625, 0.5, 0.375, 0.5, 0.375, 0.5, 0.625, 0.5, 0.625, 0.75, 0.375, 0.75, 0.375, 0.75, 0.625, 0.75, 0.625, 1.0, 0.375, 1.0, 0.125, 0.5, 0.375, 0.5, 0.375, 0.75, 0.125, 0.75, 0.625, 0.5, 0.875, 0.5, 0.875, 0.75, 0.625, 0.75])
me_cube_016.update()
me_cube_017 = bpy.data.meshes.new('Cube.017')
me_cube_017.from_pydata([(-1.0, -1.0, -1.0), (-1.0, -1.0, 1.0), (-1.0, 1.0, -1.0), (-1.0, 1.0, 1.0), (1.0, -1.0, -1.0), (1.0, -1.0, 1.0), (1.0, 1.0, -1.0), (1.0, 1.0, 1.0)], [], [(0, 1, 3, 2), (2, 3, 7, 6), (6, 7, 5, 4), (4, 5, 1, 0), (2, 6, 4, 0), (7, 3, 1, 5)])
_uv = me_cube_017.uv_layers.new(name='UVMap')
_uv.uv.foreach_set('vector', [0.375, 0.0, 0.625, 0.0, 0.625, 0.25, 0.375, 0.25, 0.375, 0.25, 0.625, 0.25, 0.625, 0.5, 0.375, 0.5, 0.375, 0.5, 0.625, 0.5, 0.625, 0.75, 0.375, 0.75, 0.375, 0.75, 0.625, 0.75, 0.625, 1.0, 0.375, 1.0, 0.125, 0.5, 0.375, 0.5, 0.375, 0.75, 0.125, 0.75, 0.625, 0.5, 0.875, 0.5, 0.875, 0.75, 0.625, 0.75])
me_cube_017.update()
me_cube_018 = bpy.data.meshes.new('Cube.018')
me_cube_018.from_pydata([(-1.0, -1.0, -1.0), (-1.0, -1.0, 1.0), (-1.0, 1.0, -1.0), (-1.0, 1.0, 1.0), (1.0, -1.0, -1.0), (1.0, -1.0, 1.0), (1.0, 1.0, -1.0), (1.0, 1.0, 1.0)], [], [(0, 1, 3, 2), (2, 3, 7, 6), (6, 7, 5, 4), (4, 5, 1, 0), (2, 6, 4, 0), (7, 3, 1, 5)])
_uv = me_cube_018.uv_layers.new(name='UVMap')
_uv.uv.foreach_set('vector', [0.375, 0.0, 0.625, 0.0, 0.625, 0.25, 0.375, 0.25, 0.375, 0.25, 0.625, 0.25, 0.625, 0.5, 0.375, 0.5, 0.375, 0.5, 0.625, 0.5, 0.625, 0.75, 0.375, 0.75, 0.375, 0.75, 0.625, 0.75, 0.625, 1.0, 0.375, 1.0, 0.125, 0.5, 0.375, 0.5, 0.375, 0.75, 0.125, 0.75, 0.625, 0.5, 0.875, 0.5, 0.875, 0.75, 0.625, 0.75])
me_cube_018.update()
me_cube_019 = bpy.data.meshes.new('Cube.019')
me_cube_019.from_pydata([(-1.0, -1.0, -1.0), (-1.0, -1.0, 1.0), (-1.0, 1.0, -1.0), (-1.0, 1.0, 1.0), (1.0, -1.0, -1.0), (1.0, -1.0, 1.0), (1.0, 1.0, -1.0), (1.0, 1.0, 1.0)], [], [(0, 1, 3, 2), (2, 3, 7, 6), (6, 7, 5, 4), (4, 5, 1, 0), (2, 6, 4, 0), (7, 3, 1, 5)])
_uv = me_cube_019.uv_layers.new(name='UVMap')
_uv.uv.foreach_set('vector', [0.375, 0.0, 0.625, 0.0, 0.625, 0.25, 0.375, 0.25, 0.375, 0.25, 0.625, 0.25, 0.625, 0.5, 0.375, 0.5, 0.375, 0.5, 0.625, 0.5, 0.625, 0.75, 0.375, 0.75, 0.375, 0.75, 0.625, 0.75, 0.625, 1.0, 0.375, 1.0, 0.125, 0.5, 0.375, 0.5, 0.375, 0.75, 0.125, 0.75, 0.625, 0.5, 0.875, 0.5, 0.875, 0.75, 0.625, 0.75])
me_cube_019.update()
me_cube_020 = bpy.data.meshes.new('Cube.020')
me_cube_020.from_pydata([(-1.0, -1.0, -1.0), (-1.0, -1.0, 1.0), (-1.0, 1.0, -1.0), (-1.0, 1.0, 1.0), (1.0, -1.0, -1.0), (1.0, -1.0, 1.0), (1.0, 1.0, -1.0), (1.0, 1.0, 1.0)], [], [(0, 1, 3, 2), (2, 3, 7, 6), (6, 7, 5, 4), (4, 5, 1, 0), (2, 6, 4, 0), (7, 3, 1, 5)])
_uv = me_cube_020.uv_layers.new(name='UVMap')
_uv.uv.foreach_set('vector', [0.375, 0.0, 0.625, 0.0, 0.625, 0.25, 0.375, 0.25, 0.375, 0.25, 0.625, 0.25, 0.625, 0.5, 0.375, 0.5, 0.375, 0.5, 0.625, 0.5, 0.625, 0.75, 0.375, 0.75, 0.375, 0.75, 0.625, 0.75, 0.625, 1.0, 0.375, 1.0, 0.125, 0.5, 0.375, 0.5, 0.375, 0.75, 0.125, 0.75, 0.625, 0.5, 0.875, 0.5, 0.875, 0.75, 0.625, 0.75])
me_cube_020.update()
me_cube_021 = bpy.data.meshes.new('Cube.021')
me_cube_021.from_pydata([(-1.0, -1.0, -1.0), (-1.0, -1.0, 1.0), (-1.0, 1.0, -1.0), (-1.0, 1.0, 1.0), (1.0, -1.0, -1.0), (1.0, -1.0, 1.0), (1.0, 1.0, -1.0), (1.0, 1.0, 1.0)], [], [(0, 1, 3, 2), (2, 3, 7, 6), (6, 7, 5, 4), (4, 5, 1, 0), (2, 6, 4, 0), (7, 3, 1, 5)])
_uv = me_cube_021.uv_layers.new(name='UVMap')
_uv.uv.foreach_set('vector', [0.375, 0.0, 0.625, 0.0, 0.625, 0.25, 0.375, 0.25, 0.375, 0.25, 0.625, 0.25, 0.625, 0.5, 0.375, 0.5, 0.375, 0.5, 0.625, 0.5, 0.625, 0.75, 0.375, 0.75, 0.375, 0.75, 0.625, 0.75, 0.625, 1.0, 0.375, 1.0, 0.125, 0.5, 0.375, 0.5, 0.375, 0.75, 0.125, 0.75, 0.625, 0.5, 0.875, 0.5, 0.875, 0.75, 0.625, 0.75])
me_cube_021.update()
me_cube_022 = bpy.data.meshes.new('Cube.022')
me_cube_022.from_pydata([(-1.0, -1.0, -1.0), (-1.0, -1.0, 1.0), (-1.0, 1.0, -1.0), (-1.0, 1.0, 1.0), (1.0, -1.0, -1.0), (1.0, -1.0, 1.0), (1.0, 1.0, -1.0), (1.0, 1.0, 1.0)], [], [(0, 1, 3, 2), (2, 3, 7, 6), (6, 7, 5, 4), (4, 5, 1, 0), (2, 6, 4, 0), (7, 3, 1, 5)])
_uv = me_cube_022.uv_layers.new(name='UVMap')
_uv.uv.foreach_set('vector', [0.375, 0.0, 0.625, 0.0, 0.625, 0.25, 0.375, 0.25, 0.375, 0.25, 0.625, 0.25, 0.625, 0.5, 0.375, 0.5, 0.375, 0.5, 0.625, 0.5, 0.625, 0.75, 0.375, 0.75, 0.375, 0.75, 0.625, 0.75, 0.625, 1.0, 0.375, 1.0, 0.125, 0.5, 0.375, 0.5, 0.375, 0.75, 0.125, 0.75, 0.625, 0.5, 0.875, 0.5, 0.875, 0.75, 0.625, 0.75])
me_cube_022.update()
me_cube_023 = bpy.data.meshes.new('Cube.023')
me_cube_023.from_pydata([(-1.0, -1.0, -1.0), (-1.0, -1.0, 1.0), (-1.0, 1.0, -1.0), (-1.0, 1.0, 1.0), (1.0, -1.0, -1.0), (1.0, -1.0, 1.0), (1.0, 1.0, -1.0), (1.0, 1.0, 1.0)], [], [(0, 1, 3, 2), (2, 3, 7, 6), (6, 7, 5, 4), (4, 5, 1, 0), (2, 6, 4, 0), (7, 3, 1, 5)])
_uv = me_cube_023.uv_layers.new(name='UVMap')
_uv.uv.foreach_set('vector', [0.375, 0.0, 0.625, 0.0, 0.625, 0.25, 0.375, 0.25, 0.375, 0.25, 0.625, 0.25, 0.625, 0.5, 0.375, 0.5, 0.375, 0.5, 0.625, 0.5, 0.625, 0.75, 0.375, 0.75, 0.375, 0.75, 0.625, 0.75, 0.625, 1.0, 0.375, 1.0, 0.125, 0.5, 0.375, 0.5, 0.375, 0.75, 0.125, 0.75, 0.625, 0.5, 0.875, 0.5, 0.875, 0.75, 0.625, 0.75])
me_cube_023.update()
me_cube_024 = bpy.data.meshes.new('Cube.024')
me_cube_024.from_pydata([(-1.0, -1.0, -1.0), (-1.0, -1.0, 1.0), (-1.0, 1.0, -1.0), (-1.0, 1.0, 1.0), (1.0, -1.0, -1.0), (1.0, -1.0, 1.0), (1.0, 1.0, -1.0), (1.0, 1.0, 1.0)], [], [(0, 1, 3, 2), (2, 3, 7, 6), (6, 7, 5, 4), (4, 5, 1, 0), (2, 6, 4, 0), (7, 3, 1, 5)])
_uv = me_cube_024.uv_layers.new(name='UVMap')
_uv.uv.foreach_set('vector', [0.375, 0.0, 0.625, 0.0, 0.625, 0.25, 0.375, 0.25, 0.375, 0.25, 0.625, 0.25, 0.625, 0.5, 0.375, 0.5, 0.375, 0.5, 0.625, 0.5, 0.625, 0.75, 0.375, 0.75, 0.375, 0.75, 0.625, 0.75, 0.625, 1.0, 0.375, 1.0, 0.125, 0.5, 0.375, 0.5, 0.375, 0.75, 0.125, 0.75, 0.625, 0.5, 0.875, 0.5, 0.875, 0.75, 0.625, 0.75])
me_cube_024.update()

# ---- objects
ob_cylinder_001 = bpy.data.objects.new('Cylinder.001', me_cylinder_001)
ob_cylinder = bpy.data.objects.new('Cylinder', me_cylinder)
ob_cube = bpy.data.objects.new('Cube', me_cube_001)
ob_cube_001 = bpy.data.objects.new('Cube.001', me_cube_002)
ob_cube_002 = bpy.data.objects.new('Cube.002', me_cube_003)
ob_cube_003 = bpy.data.objects.new('Cube.003', me_cube_004)
ob_cube_004 = bpy.data.objects.new('Cube.004', me_cube_005)
ob_cube_005 = bpy.data.objects.new('Cube.005', me_cube_006)
ob_cube_006 = bpy.data.objects.new('Cube.006', me_cube_007)
ob_cube_007 = bpy.data.objects.new('Cube.007', me_cube_008)
ob_cube_008 = bpy.data.objects.new('Cube.008', me_cube_009)
ob_cube_009 = bpy.data.objects.new('Cube.009', me_cube_010)
ob_cube_010 = bpy.data.objects.new('Cube.010', me_cube_011)
ob_cube_011 = bpy.data.objects.new('Cube.011', me_cube_012)
ob_cube_012 = bpy.data.objects.new('Cube.012', me_cube_013)
ob_cube_013 = bpy.data.objects.new('Cube.013', me_cube_014)
ob_cube_014 = bpy.data.objects.new('Cube.014', me_cube_015)
ob_cube_015 = bpy.data.objects.new('Cube.015', me_cube_016)
ob_cube_016 = bpy.data.objects.new('Cube.016', me_cube_017)
ob_cube_017 = bpy.data.objects.new('Cube.017', me_cube_018)
ob_cube_018 = bpy.data.objects.new('Cube.018', me_cube_019)
ob_cube_019 = bpy.data.objects.new('Cube.019', me_cube_020)
ob_cube_020 = bpy.data.objects.new('Cube.020', me_cube_021)
ob_cube_021 = bpy.data.objects.new('Cube.021', me_cube_022)
ob_cube_022 = bpy.data.objects.new('Cube.022', me_cube_023)
ob_cube_023 = bpy.data.objects.new('Cube.023', me_cube_024)

# ---- transforms, parenting, visibility, modifiers, constraints
ob_cylinder_001.location = (0.0, 0.0, 0.0)
ob_cylinder_001.scale = (0.5, 0.5, 0.5)
ob_cylinder.location = (4.0, 0.0, 0.0)
ob_cylinder.scale = (0.5, 0.5, 0.5)
ob_cube.location = (3.0, 0.0, 0.0)
ob_cube.scale = (0.5, 0.5, 0.5)
_m = ob_cube.modifiers.new('Bevel', 'BEVEL')
_m.width = 0.18
_m.width_pct = 0.18
ob_cube_001.location = (1.0, 0.0, 4.0)
ob_cube_001.scale = (0.5, 0.5, 0.5)
_m = ob_cube_001.modifiers.new('Bevel', 'BEVEL')
_m.width = 0.18
_m.width_pct = 0.18
ob_cube_002.location = (2.5, 0.0, 1.0)
ob_cube_002.scale = (0.5, 0.5, 0.5)
_m = ob_cube_002.modifiers.new('Bevel', 'BEVEL')
_m.width = 0.18
_m.width_pct = 0.18
ob_cube_003.location = (3.25, 0.0, 1.0)
ob_cube_003.scale = (0.25, 0.5, 0.5)
_m = ob_cube_003.modifiers.new('Bevel', 'BEVEL')
_m.width = 0.18
_m.width_pct = 0.18
ob_cube_004.location = (2.0, 0.0, 0.0)
ob_cube_004.scale = (0.5, 0.5, 0.5)
_m = ob_cube_004.modifiers.new('Bevel', 'BEVEL')
_m.width = 0.18
_m.width_pct = 0.18
ob_cube_005.location = (1.5, 0.0, 1.0)
ob_cube_005.scale = (0.5, 0.5, 0.5)
_m = ob_cube_005.modifiers.new('Bevel', 'BEVEL')
_m.width = 0.18
_m.width_pct = 0.18
ob_cube_006.location = (0.75, 0.0, 1.0)
ob_cube_006.scale = (0.25, 0.5, 0.5)
_m = ob_cube_006.modifiers.new('Bevel', 'BEVEL')
_m.width = 0.18
_m.width_pct = 0.18
ob_cube_007.location = (2.0, 0.0, 2.0)
ob_cube_007.scale = (0.5, 0.5, 0.5)
_m = ob_cube_007.modifiers.new('Bevel', 'BEVEL')
_m.width = 0.18
_m.width_pct = 0.18
ob_cube_008.location = (1.0, 0.0, 0.0)
ob_cube_008.scale = (0.5, 0.5, 0.5)
_m = ob_cube_008.modifiers.new('Bevel', 'BEVEL')
_m.width = 0.18
_m.width_pct = 0.18
ob_cube_009.location = (3.0, 0.0, 2.0)
ob_cube_009.scale = (0.5, 0.5, 0.5)
_m = ob_cube_009.modifiers.new('Bevel', 'BEVEL')
_m.width = 0.18
_m.width_pct = 0.18
ob_cube_010.location = (0.75, 0.0, 3.0)
ob_cube_010.scale = (0.25, 0.5, 0.5)
_m = ob_cube_010.modifiers.new('Bevel', 'BEVEL')
_m.width = 0.18
_m.width_pct = 0.18
ob_cube_011.location = (1.5, 0.0, 3.0)
ob_cube_011.scale = (0.5, 0.5, 0.5)
_m = ob_cube_011.modifiers.new('Bevel', 'BEVEL')
_m.width = 0.18
_m.width_pct = 0.18
ob_cube_012.location = (3.25, 0.0, 3.0)
ob_cube_012.scale = (0.25, 0.5, 0.5)
_m = ob_cube_012.modifiers.new('Bevel', 'BEVEL')
_m.width = 0.18
_m.width_pct = 0.18
ob_cube_013.location = (2.5, 0.0, 3.0)
ob_cube_013.scale = (0.5, 0.5, 0.5)
_m = ob_cube_013.modifiers.new('Bevel', 'BEVEL')
_m.width = 0.18
_m.width_pct = 0.18
ob_cube_014.location = (3.0, 0.0, 4.0)
ob_cube_014.scale = (0.5, 0.5, 0.5)
_m = ob_cube_014.modifiers.new('Bevel', 'BEVEL')
_m.width = 0.18
_m.width_pct = 0.18
ob_cube_015.location = (2.0, 0.0, 4.0)
ob_cube_015.scale = (0.5, 0.5, 0.5)
_m = ob_cube_015.modifiers.new('Bevel', 'BEVEL')
_m.width = 0.18
_m.width_pct = 0.18
ob_cube_016.location = (1.0, 0.0, 2.0)
ob_cube_016.scale = (0.5, 0.5, 0.5)
_m = ob_cube_016.modifiers.new('Bevel', 'BEVEL')
_m.width = 0.18
_m.width_pct = 0.18
ob_cube_017.location = (2.5, 0.0, 5.0)
ob_cube_017.scale = (0.5, 0.5, 0.5)
_m = ob_cube_017.modifiers.new('Bevel', 'BEVEL')
_m.width = 0.18
_m.width_pct = 0.18
ob_cube_018.location = (3.25, 0.0, 5.0)
ob_cube_018.scale = (0.25, 0.5, 0.5)
_m = ob_cube_018.modifiers.new('Bevel', 'BEVEL')
_m.width = 0.18
_m.width_pct = 0.18
ob_cube_019.location = (1.5, 0.0, 5.0)
ob_cube_019.scale = (0.5, 0.5, 0.5)
_m = ob_cube_019.modifiers.new('Bevel', 'BEVEL')
_m.width = 0.18
_m.width_pct = 0.18
ob_cube_020.location = (0.75, 0.0, 5.0)
ob_cube_020.scale = (0.25, 0.5, 0.5)
_m = ob_cube_020.modifiers.new('Bevel', 'BEVEL')
_m.width = 0.18
_m.width_pct = 0.18
ob_cube_021.location = (2.0, 0.0, 6.0)
ob_cube_021.scale = (0.5, 0.5, 0.5)
_m = ob_cube_021.modifiers.new('Bevel', 'BEVEL')
_m.width = 0.18
_m.width_pct = 0.18
ob_cube_022.location = (3.0, 0.0, 6.0)
ob_cube_022.scale = (0.5, 0.5, 0.5)
_m = ob_cube_022.modifiers.new('Bevel', 'BEVEL')
_m.width = 0.18
_m.width_pct = 0.18
ob_cube_023.location = (1.0, 0.0, 6.0)
ob_cube_023.scale = (0.5, 0.5, 0.5)
_m = ob_cube_023.modifiers.new('Bevel', 'BEVEL')
_m.width = 0.18
_m.width_pct = 0.18

# ---- collection membership
col_collection.objects.link(ob_cylinder_001)
col_collection.objects.link(ob_cylinder)
col_collection.objects.link(ob_cube)
col_collection.objects.link(ob_cube_001)
col_collection.objects.link(ob_cube_002)
col_collection.objects.link(ob_cube_003)
col_collection.objects.link(ob_cube_004)
col_collection.objects.link(ob_cube_005)
col_collection.objects.link(ob_cube_006)
col_collection.objects.link(ob_cube_007)
col_collection.objects.link(ob_cube_008)
col_collection.objects.link(ob_cube_009)
col_collection.objects.link(ob_cube_010)
col_collection.objects.link(ob_cube_011)
col_collection.objects.link(ob_cube_012)
col_collection.objects.link(ob_cube_013)
col_collection.objects.link(ob_cube_014)
col_collection.objects.link(ob_cube_015)
col_collection.objects.link(ob_cube_016)
col_collection.objects.link(ob_cube_017)
col_collection.objects.link(ob_cube_018)
col_collection.objects.link(ob_cube_019)
col_collection.objects.link(ob_cube_020)
col_collection.objects.link(ob_cube_021)
col_collection.objects.link(ob_cube_022)
col_collection.objects.link(ob_cube_023)

# ---- scene / render settings (as saved in the file)
scene.frame_start = 1; scene.frame_end = 250; scene.frame_set(1)
scene.render.engine = 'BLENDER_EEVEE_NEXT'
scene.cycles.sampling_pattern = 'TABULATED_SOBOL'
scene.view_settings.view_transform = 'Filmic'
bpy.context.view_layer.update()

# ---- added for rendering (the .blend has no active camera and no usable light): camera, sun
cam_auto = bpy.data.cameras.new('AutoCamera')
cam_auto.lens = 50.0
cam_auto.sensor_width = 36.0
cam_auto.clip_end = 1000.0
ob_auto_camera = bpy.data.objects.new('AutoCamera', cam_auto)
scene.collection.objects.link(ob_auto_camera)
ob_auto_camera.location = (11.1732, -11.0078, 11.09)
ob_auto_camera.rotation_euler = (1.09748, -7.21219e-08, 0.694738)
scene.camera = ob_auto_camera
light_auto_sun = bpy.data.lights.new('AutoSun', 'SUN')
light_auto_sun.energy = 3.0
light_auto_sun.angle = 0.0523599
ob_auto_sun = bpy.data.objects.new('AutoSun', light_auto_sun)
scene.collection.objects.link(ob_auto_sun)
ob_auto_sun.rotation_euler = (0.872665, 0.174533, 0.523599)
bpy.context.view_layer.update()
